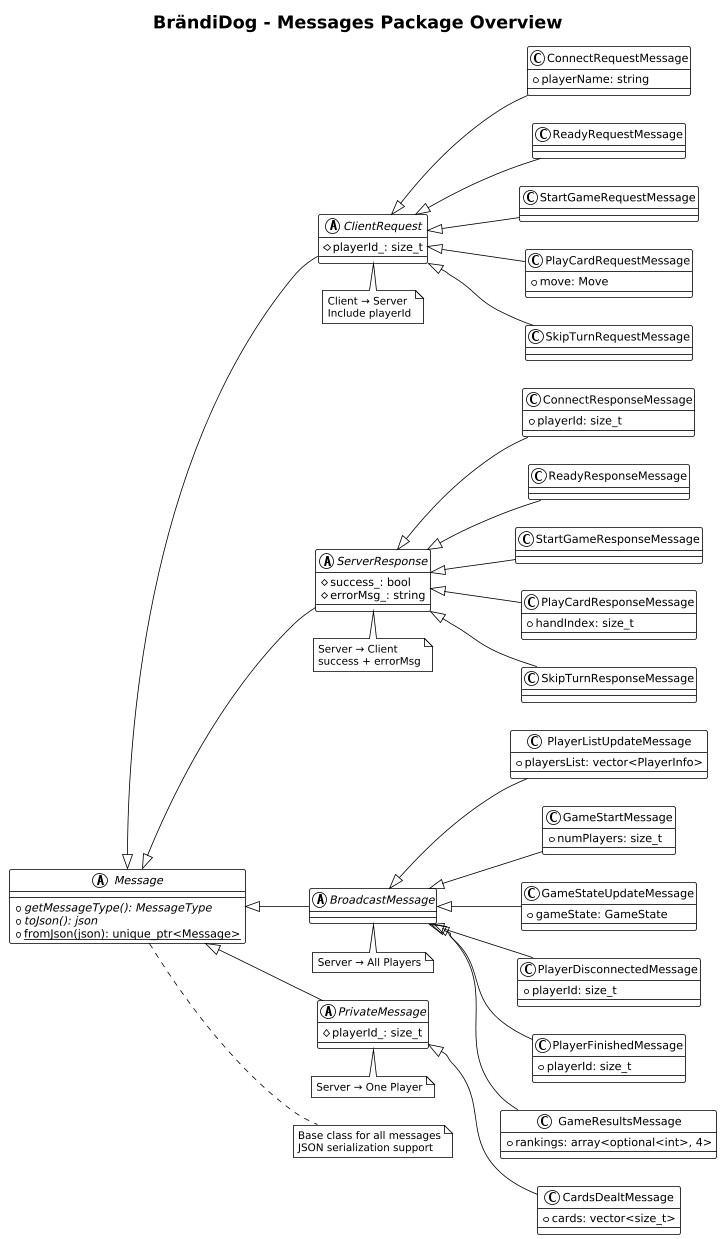

The diagram above was rendered by PlantUML. Its source (embedded in the PNG):
@startuml
!theme plain
title BrändiDog - Messages Package Overview
left to right direction
scale 0.8

abstract class Message {
    + {abstract} getMessageType(): MessageType
    + {abstract} toJson(): json
    + {static} fromJson(json): unique_ptr<Message>
}

abstract class ClientRequest {
    # playerId_: size_t
}

abstract class ServerResponse {
    # success_: bool
    # errorMsg_: string
}

abstract class BroadcastMessage

abstract class PrivateMessage {
    # playerId_: size_t
}

Message <|-- ClientRequest
Message <|-- ServerResponse
Message <|-- BroadcastMessage
Message <|-- PrivateMessage

' Client Requests (flowing right from ClientRequest)
ClientRequest <|-- ConnectRequestMessage
ClientRequest <|-- ReadyRequestMessage
ClientRequest <|-- StartGameRequestMessage
ClientRequest <|-- PlayCardRequestMessage
ClientRequest <|-- SkipTurnRequestMessage

class ConnectRequestMessage {
    + playerName: string
}

class ReadyRequestMessage

class StartGameRequestMessage

class PlayCardRequestMessage {
    + move: Move
}

class SkipTurnRequestMessage

' Server Responses (flowing right from ServerResponse)
ServerResponse <|-- ConnectResponseMessage
ServerResponse <|-- ReadyResponseMessage
ServerResponse <|-- StartGameResponseMessage
ServerResponse <|-- PlayCardResponseMessage
ServerResponse <|-- SkipTurnResponseMessage

class ConnectResponseMessage {
    + playerId: size_t
}

class ReadyResponseMessage

class StartGameResponseMessage

class PlayCardResponseMessage {
    + handIndex: size_t
}

class SkipTurnResponseMessage

' Broadcasts (flowing right from BroadcastMessage)
BroadcastMessage <|-- PlayerListUpdateMessage
BroadcastMessage <|-- GameStartMessage
BroadcastMessage <|-- GameStateUpdateMessage
BroadcastMessage <|-- PlayerDisconnectedMessage
BroadcastMessage <|-- PlayerFinishedMessage
BroadcastMessage <|-- GameResultsMessage

class PlayerListUpdateMessage {
    + playersList: vector<PlayerInfo>
}

class GameStartMessage {
    + numPlayers: size_t
}

class GameStateUpdateMessage {
    + gameState: GameState
}

class PlayerDisconnectedMessage {
    + playerId: size_t
}

class PlayerFinishedMessage {
    + playerId: size_t
}

class GameResultsMessage {
    + rankings: array<optional<int>, 4>
}

' Private (flowing right from PrivateMessage)
PrivateMessage <|-- CardsDealtMessage

class CardsDealtMessage {
    + cards: vector<size_t>
}

note right of Message
  Base class for all messages
  JSON serialization support
end note

note bottom of ClientRequest
  Client → Server
  Include playerId
end note

note bottom of ServerResponse
  Server → Client
  success + errorMsg
end note

note bottom of BroadcastMessage
  Server → All Players
end note

note bottom of PrivateMessage
  Server → One Player
end note
@enduml